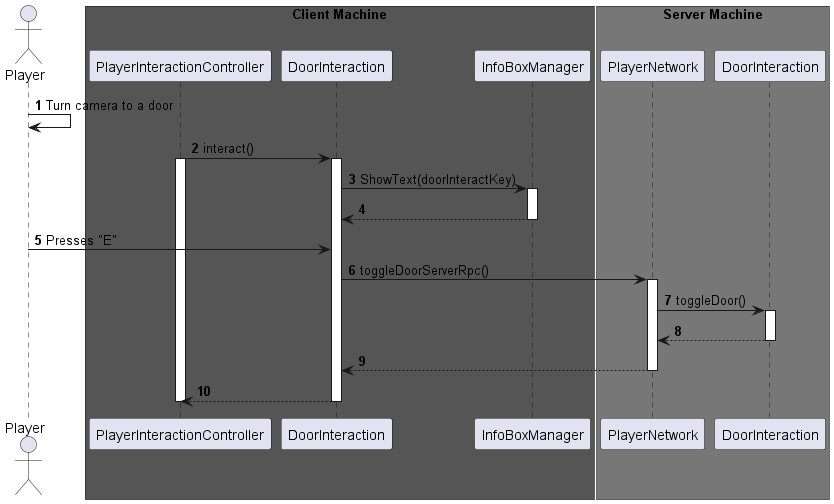

The diagram above was rendered by PlantUML. Its source (embedded in the PNG):
@startuml DoorController
autonumber

actor Player order 10

box "Client Machine" #555555
participant "PlayerInteractionController" as PIC order 20
participant "DoorInteraction" as DIC order 50
participant "InfoBoxManager" as IBM order 60
end box

box "Server Machine" #777777
participant "PlayerNetwork" as PN order 70
participant "DoorInteraction" as DIH order 80
end box

Player -> Player: Turn camera to a door

PIC -> DIC: interact()
activate PIC 
activate DIC

DIC -> IBM: ShowText(doorInteractKey)
activate IBM
IBM --> DIC
deactivate IBM

Player -> DIC: Presses "E"

DIC -> PN: toggleDoorServerRpc()
activate PN
PN -> DIH: toggleDoor()
activate DIH
DIH --> PN
deactivate DIH
PN --> DIC
deactivate PN


DIC --> PIC
deactivate DIC

deactivate PIC
@enduml